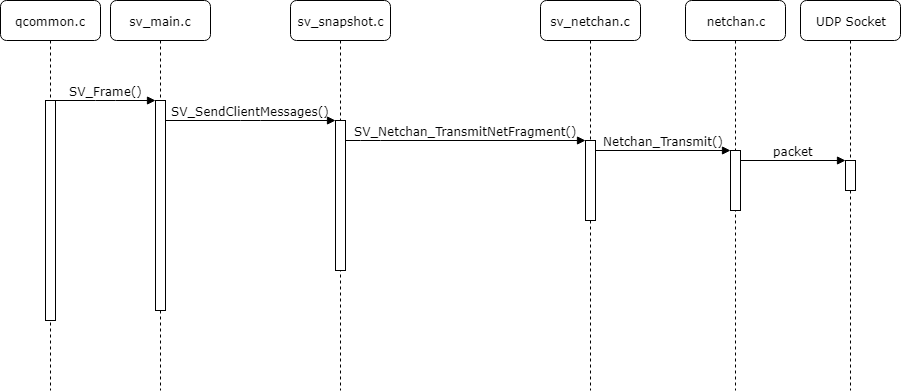

The diagram above was exported from draw.io. Its source (the exported page's mxGraphModel, read from the mxfile embedded in the PNG):
<mxGraphModel dx="1394" dy="764" grid="1" gridSize="10" guides="1" tooltips="1" connect="1" arrows="1" fold="1" page="1" pageScale="1" pageWidth="1100" pageHeight="850" background="#ffffff" math="0" shadow="0">
  <root>
    <mxCell id="0" />
    <mxCell id="1" parent="0" />
    <mxCell id="7baba1c4bc27f4b0-2" value="sv_main.c" style="shape=umlLifeline;perimeter=lifelinePerimeter;whiteSpace=wrap;html=1;container=1;collapsible=0;recursiveResize=0;outlineConnect=0;rounded=1;shadow=0;comic=0;labelBackgroundColor=none;strokeColor=#000000;strokeWidth=1;fillColor=#FFFFFF;fontFamily=Verdana;fontSize=12;fontColor=#000000;align=center;" parent="1" vertex="1">
      <mxGeometry x="200" y="80" width="100" height="390" as="geometry" />
    </mxCell>
    <mxCell id="7baba1c4bc27f4b0-10" value="" style="html=1;points=[];perimeter=orthogonalPerimeter;rounded=0;shadow=0;comic=0;labelBackgroundColor=none;strokeColor=#000000;strokeWidth=1;fillColor=#FFFFFF;fontFamily=Verdana;fontSize=12;fontColor=#000000;align=center;" parent="7baba1c4bc27f4b0-2" vertex="1">
      <mxGeometry x="45" y="100" width="10" height="210" as="geometry" />
    </mxCell>
    <mxCell id="7baba1c4bc27f4b0-3" value="sv_snapshot.c" style="shape=umlLifeline;perimeter=lifelinePerimeter;whiteSpace=wrap;html=1;container=1;collapsible=0;recursiveResize=0;outlineConnect=0;rounded=1;shadow=0;comic=0;labelBackgroundColor=none;strokeColor=#000000;strokeWidth=1;fillColor=#FFFFFF;fontFamily=Verdana;fontSize=12;fontColor=#000000;align=center;" parent="1" vertex="1">
      <mxGeometry x="380" y="80" width="100" height="390" as="geometry" />
    </mxCell>
    <mxCell id="7baba1c4bc27f4b0-13" value="" style="html=1;points=[];perimeter=orthogonalPerimeter;rounded=0;shadow=0;comic=0;labelBackgroundColor=none;strokeColor=#000000;strokeWidth=1;fillColor=#FFFFFF;fontFamily=Verdana;fontSize=12;fontColor=#000000;align=center;" parent="7baba1c4bc27f4b0-3" vertex="1">
      <mxGeometry x="45" y="120" width="10" height="150" as="geometry" />
    </mxCell>
    <mxCell id="7baba1c4bc27f4b0-4" value="sv_netchan.c" style="shape=umlLifeline;perimeter=lifelinePerimeter;whiteSpace=wrap;html=1;container=1;collapsible=0;recursiveResize=0;outlineConnect=0;rounded=1;shadow=0;comic=0;labelBackgroundColor=none;strokeColor=#000000;strokeWidth=1;fillColor=#FFFFFF;fontFamily=Verdana;fontSize=12;fontColor=#000000;align=center;" parent="1" vertex="1">
      <mxGeometry x="630" y="80" width="100" height="390" as="geometry" />
    </mxCell>
    <mxCell id="7baba1c4bc27f4b0-16" value="" style="html=1;points=[];perimeter=orthogonalPerimeter;rounded=0;shadow=0;comic=0;labelBackgroundColor=none;strokeColor=#000000;strokeWidth=1;fillColor=#FFFFFF;fontFamily=Verdana;fontSize=12;fontColor=#000000;align=center;" parent="7baba1c4bc27f4b0-4" vertex="1">
      <mxGeometry x="45" y="140" width="10" height="80" as="geometry" />
    </mxCell>
    <mxCell id="7baba1c4bc27f4b0-5" value="netchan.c" style="shape=umlLifeline;perimeter=lifelinePerimeter;whiteSpace=wrap;html=1;container=1;collapsible=0;recursiveResize=0;outlineConnect=0;rounded=1;shadow=0;comic=0;labelBackgroundColor=none;strokeColor=#000000;strokeWidth=1;fillColor=#FFFFFF;fontFamily=Verdana;fontSize=12;fontColor=#000000;align=center;" parent="1" vertex="1">
      <mxGeometry x="775" y="80" width="100" height="390" as="geometry" />
    </mxCell>
    <mxCell id="7baba1c4bc27f4b0-19" value="" style="html=1;points=[];perimeter=orthogonalPerimeter;rounded=0;shadow=0;comic=0;labelBackgroundColor=none;strokeColor=#000000;strokeWidth=1;fillColor=#FFFFFF;fontFamily=Verdana;fontSize=12;fontColor=#000000;align=center;" parent="7baba1c4bc27f4b0-5" vertex="1">
      <mxGeometry x="45" y="150" width="10" height="60" as="geometry" />
    </mxCell>
    <mxCell id="7baba1c4bc27f4b0-6" value="UDP Socket" style="shape=umlLifeline;perimeter=lifelinePerimeter;whiteSpace=wrap;html=1;container=1;collapsible=0;recursiveResize=0;outlineConnect=0;rounded=1;shadow=0;comic=0;labelBackgroundColor=none;strokeColor=#000000;strokeWidth=1;fillColor=#FFFFFF;fontFamily=Verdana;fontSize=12;fontColor=#000000;align=center;" parent="1" vertex="1">
      <mxGeometry x="890" y="80" width="100" height="390" as="geometry" />
    </mxCell>
    <mxCell id="7baba1c4bc27f4b0-25" value="" style="html=1;points=[];perimeter=orthogonalPerimeter;rounded=0;shadow=0;comic=0;labelBackgroundColor=none;strokeColor=#000000;strokeWidth=1;fillColor=#FFFFFF;fontFamily=Verdana;fontSize=12;fontColor=#000000;align=center;" parent="7baba1c4bc27f4b0-6" vertex="1">
      <mxGeometry x="45" y="160" width="10" height="30" as="geometry" />
    </mxCell>
    <mxCell id="7baba1c4bc27f4b0-8" value="qcommon.c" style="shape=umlLifeline;perimeter=lifelinePerimeter;whiteSpace=wrap;html=1;container=1;collapsible=0;recursiveResize=0;outlineConnect=0;rounded=1;shadow=0;comic=0;labelBackgroundColor=none;strokeColor=#000000;strokeWidth=1;fillColor=#FFFFFF;fontFamily=Verdana;fontSize=12;fontColor=#000000;align=center;" parent="1" vertex="1">
      <mxGeometry x="90" y="80" width="100" height="390" as="geometry" />
    </mxCell>
    <mxCell id="7baba1c4bc27f4b0-9" value="" style="html=1;points=[];perimeter=orthogonalPerimeter;rounded=0;shadow=0;comic=0;labelBackgroundColor=none;strokeColor=#000000;strokeWidth=1;fillColor=#FFFFFF;fontFamily=Verdana;fontSize=12;fontColor=#000000;align=center;" parent="7baba1c4bc27f4b0-8" vertex="1">
      <mxGeometry x="45" y="100" width="10" height="220" as="geometry" />
    </mxCell>
    <mxCell id="7baba1c4bc27f4b0-17" value="SV_Netchan_TransmitNetFragment()" style="html=1;verticalAlign=bottom;endArrow=block;labelBackgroundColor=none;fontFamily=Verdana;fontSize=12;edgeStyle=elbowEdgeStyle;elbow=vertical;" parent="1" source="7baba1c4bc27f4b0-13" target="7baba1c4bc27f4b0-16" edge="1">
      <mxGeometry relative="1" as="geometry">
        <mxPoint x="510" y="220" as="sourcePoint" />
        <Array as="points">
          <mxPoint x="460" y="220" />
        </Array>
      </mxGeometry>
    </mxCell>
    <mxCell id="7baba1c4bc27f4b0-20" value="Netchan_Transmit()" style="html=1;verticalAlign=bottom;endArrow=block;entryX=0;entryY=0;labelBackgroundColor=none;fontFamily=Verdana;fontSize=12;edgeStyle=elbowEdgeStyle;elbow=vertical;" parent="1" source="7baba1c4bc27f4b0-16" target="7baba1c4bc27f4b0-19" edge="1">
      <mxGeometry relative="1" as="geometry">
        <mxPoint x="650" y="230" as="sourcePoint" />
      </mxGeometry>
    </mxCell>
    <mxCell id="7baba1c4bc27f4b0-26" value="packet" style="html=1;verticalAlign=bottom;endArrow=block;entryX=0;entryY=0;labelBackgroundColor=none;fontFamily=Verdana;fontSize=12;" parent="1" target="7baba1c4bc27f4b0-25" edge="1">
      <mxGeometry relative="1" as="geometry">
        <mxPoint x="830" y="240" as="sourcePoint" />
      </mxGeometry>
    </mxCell>
    <mxCell id="7baba1c4bc27f4b0-11" value="SV_Frame()" style="html=1;verticalAlign=bottom;endArrow=block;entryX=0;entryY=0;labelBackgroundColor=none;fontFamily=Verdana;fontSize=12;edgeStyle=elbowEdgeStyle;elbow=vertical;" parent="1" source="7baba1c4bc27f4b0-9" target="7baba1c4bc27f4b0-10" edge="1">
      <mxGeometry relative="1" as="geometry">
        <mxPoint x="220" y="190" as="sourcePoint" />
      </mxGeometry>
    </mxCell>
    <mxCell id="7baba1c4bc27f4b0-14" value="SV_SendClientMessages()" style="html=1;verticalAlign=bottom;endArrow=block;entryX=0;entryY=0;labelBackgroundColor=none;fontFamily=Verdana;fontSize=12;edgeStyle=elbowEdgeStyle;elbow=vertical;" parent="1" source="7baba1c4bc27f4b0-10" target="7baba1c4bc27f4b0-13" edge="1">
      <mxGeometry relative="1" as="geometry">
        <mxPoint x="370" y="200" as="sourcePoint" />
      </mxGeometry>
    </mxCell>
  </root>
</mxGraphModel>